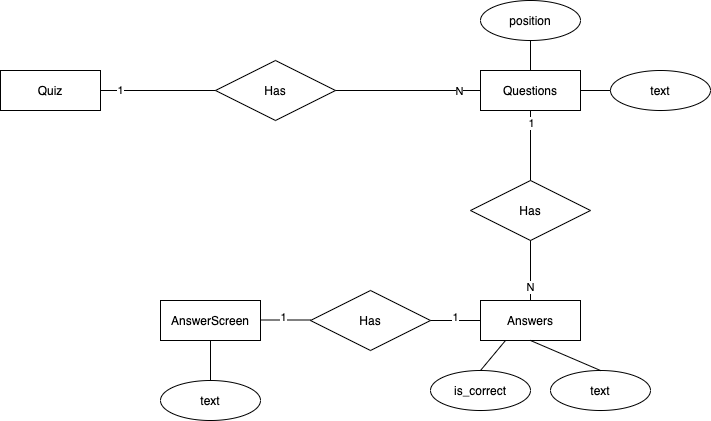

The diagram above was exported from draw.io. Its source (the exported page's mxGraphModel, read from the mxfile embedded in the PNG):
<mxGraphModel dx="1426" dy="724" grid="1" gridSize="10" guides="1" tooltips="1" connect="1" arrows="1" fold="1" page="1" pageScale="1" pageWidth="850" pageHeight="1100" math="0" shadow="0">
  <root>
    <mxCell id="0" />
    <mxCell id="1" parent="0" />
    <mxCell id="jvwkJJ08sIABKIm0pjBy-2" value="Quiz" style="whiteSpace=wrap;html=1;align=center;" vertex="1" parent="1">
      <mxGeometry x="90" y="250" width="100" height="40" as="geometry" />
    </mxCell>
    <mxCell id="jvwkJJ08sIABKIm0pjBy-3" value="Has" style="shape=rhombus;perimeter=rhombusPerimeter;whiteSpace=wrap;html=1;align=center;" vertex="1" parent="1">
      <mxGeometry x="305" y="240" width="120" height="60" as="geometry" />
    </mxCell>
    <mxCell id="jvwkJJ08sIABKIm0pjBy-5" value="Questions" style="whiteSpace=wrap;html=1;align=center;" vertex="1" parent="1">
      <mxGeometry x="570" y="250" width="100" height="40" as="geometry" />
    </mxCell>
    <mxCell id="jvwkJJ08sIABKIm0pjBy-7" value="Answers" style="whiteSpace=wrap;html=1;align=center;" vertex="1" parent="1">
      <mxGeometry x="570" y="480" width="100" height="40" as="geometry" />
    </mxCell>
    <mxCell id="jvwkJJ08sIABKIm0pjBy-10" value="Has" style="shape=rhombus;perimeter=rhombusPerimeter;whiteSpace=wrap;html=1;align=center;" vertex="1" parent="1">
      <mxGeometry x="560" y="360" width="120" height="60" as="geometry" />
    </mxCell>
    <mxCell id="jvwkJJ08sIABKIm0pjBy-13" value="is_correct" style="ellipse;whiteSpace=wrap;html=1;align=center;" vertex="1" parent="1">
      <mxGeometry x="520" y="550" width="100" height="40" as="geometry" />
    </mxCell>
    <mxCell id="jvwkJJ08sIABKIm0pjBy-14" value="" style="endArrow=none;html=1;entryX=0.25;entryY=1;entryDx=0;entryDy=0;exitX=0.5;exitY=0;exitDx=0;exitDy=0;" edge="1" parent="1" source="jvwkJJ08sIABKIm0pjBy-13" target="jvwkJJ08sIABKIm0pjBy-7">
      <mxGeometry width="50" height="50" relative="1" as="geometry">
        <mxPoint x="490" y="630" as="sourcePoint" />
        <mxPoint x="540" y="580" as="targetPoint" />
      </mxGeometry>
    </mxCell>
    <mxCell id="jvwkJJ08sIABKIm0pjBy-17" value="position" style="ellipse;whiteSpace=wrap;html=1;align=center;" vertex="1" parent="1">
      <mxGeometry x="570" y="180" width="100" height="40" as="geometry" />
    </mxCell>
    <mxCell id="jvwkJJ08sIABKIm0pjBy-20" value="" style="endArrow=none;html=1;entryX=0.5;entryY=1;entryDx=0;entryDy=0;exitX=0.5;exitY=0;exitDx=0;exitDy=0;" edge="1" parent="1" source="jvwkJJ08sIABKIm0pjBy-5" target="jvwkJJ08sIABKIm0pjBy-17">
      <mxGeometry width="50" height="50" relative="1" as="geometry">
        <mxPoint x="580" y="290" as="sourcePoint" />
        <mxPoint x="625" y="220" as="targetPoint" />
      </mxGeometry>
    </mxCell>
    <mxCell id="jvwkJJ08sIABKIm0pjBy-21" value="AnswerScreen" style="whiteSpace=wrap;html=1;align=center;" vertex="1" parent="1">
      <mxGeometry x="250" y="480" width="100" height="40" as="geometry" />
    </mxCell>
    <mxCell id="jvwkJJ08sIABKIm0pjBy-22" value="Has" style="shape=rhombus;perimeter=rhombusPerimeter;whiteSpace=wrap;html=1;align=center;" vertex="1" parent="1">
      <mxGeometry x="400" y="470" width="120" height="60" as="geometry" />
    </mxCell>
    <mxCell id="jvwkJJ08sIABKIm0pjBy-24" value="" style="endArrow=none;html=1;entryX=0;entryY=0.5;entryDx=0;entryDy=0;exitX=1;exitY=0.5;exitDx=0;exitDy=0;" edge="1" parent="1" source="jvwkJJ08sIABKIm0pjBy-22" target="jvwkJJ08sIABKIm0pjBy-7">
      <mxGeometry width="50" height="50" relative="1" as="geometry">
        <mxPoint x="510" y="550" as="sourcePoint" />
        <mxPoint x="555" y="480" as="targetPoint" />
      </mxGeometry>
    </mxCell>
    <mxCell id="jvwkJJ08sIABKIm0pjBy-26" value="1" style="edgeLabel;html=1;align=center;verticalAlign=middle;resizable=0;points=[];" vertex="1" connectable="0" parent="jvwkJJ08sIABKIm0pjBy-24">
      <mxGeometry x="-0.04" y="4" relative="1" as="geometry">
        <mxPoint as="offset" />
      </mxGeometry>
    </mxCell>
    <mxCell id="jvwkJJ08sIABKIm0pjBy-25" value="" style="endArrow=none;html=1;entryX=0;entryY=0.5;entryDx=0;entryDy=0;exitX=1;exitY=0.5;exitDx=0;exitDy=0;" edge="1" parent="1">
      <mxGeometry width="50" height="50" relative="1" as="geometry">
        <mxPoint x="350" y="499.5" as="sourcePoint" />
        <mxPoint x="400" y="499.5" as="targetPoint" />
      </mxGeometry>
    </mxCell>
    <mxCell id="jvwkJJ08sIABKIm0pjBy-27" value="1" style="edgeLabel;html=1;align=center;verticalAlign=middle;resizable=0;points=[];" vertex="1" connectable="0" parent="jvwkJJ08sIABKIm0pjBy-25">
      <mxGeometry x="-0.12" y="4" relative="1" as="geometry">
        <mxPoint y="1" as="offset" />
      </mxGeometry>
    </mxCell>
    <mxCell id="jvwkJJ08sIABKIm0pjBy-28" value="text" style="ellipse;whiteSpace=wrap;html=1;align=center;" vertex="1" parent="1">
      <mxGeometry x="640" y="550" width="100" height="40" as="geometry" />
    </mxCell>
    <mxCell id="jvwkJJ08sIABKIm0pjBy-29" value="" style="endArrow=none;html=1;entryX=0.5;entryY=1;entryDx=0;entryDy=0;exitX=0.5;exitY=0;exitDx=0;exitDy=0;" edge="1" parent="1" source="jvwkJJ08sIABKIm0pjBy-28" target="jvwkJJ08sIABKIm0pjBy-7">
      <mxGeometry width="50" height="50" relative="1" as="geometry">
        <mxPoint x="590" y="560" as="sourcePoint" />
        <mxPoint x="605" y="530" as="targetPoint" />
      </mxGeometry>
    </mxCell>
    <mxCell id="jvwkJJ08sIABKIm0pjBy-30" value="text" style="ellipse;whiteSpace=wrap;html=1;align=center;" vertex="1" parent="1">
      <mxGeometry x="700" y="250" width="100" height="40" as="geometry" />
    </mxCell>
    <mxCell id="jvwkJJ08sIABKIm0pjBy-32" value="" style="endArrow=none;html=1;entryX=1;entryY=0.5;entryDx=0;entryDy=0;exitX=0;exitY=0.5;exitDx=0;exitDy=0;" edge="1" parent="1" source="jvwkJJ08sIABKIm0pjBy-30" target="jvwkJJ08sIABKIm0pjBy-5">
      <mxGeometry width="50" height="50" relative="1" as="geometry">
        <mxPoint x="744.6446609406726" y="305.85786437626894" as="sourcePoint" />
        <mxPoint x="700" y="270" as="targetPoint" />
      </mxGeometry>
    </mxCell>
    <mxCell id="jvwkJJ08sIABKIm0pjBy-34" value="text" style="ellipse;whiteSpace=wrap;html=1;align=center;" vertex="1" parent="1">
      <mxGeometry x="250" y="560" width="100" height="40" as="geometry" />
    </mxCell>
    <mxCell id="jvwkJJ08sIABKIm0pjBy-36" value="" style="endArrow=none;html=1;exitX=0.5;exitY=0;exitDx=0;exitDy=0;" edge="1" parent="1" source="jvwkJJ08sIABKIm0pjBy-34">
      <mxGeometry width="50" height="50" relative="1" as="geometry">
        <mxPoint x="250" y="570" as="sourcePoint" />
        <mxPoint x="300" y="520" as="targetPoint" />
      </mxGeometry>
    </mxCell>
    <mxCell id="jvwkJJ08sIABKIm0pjBy-37" value="" style="endArrow=none;html=1;entryX=0;entryY=0.5;entryDx=0;entryDy=0;exitX=1;exitY=0.5;exitDx=0;exitDy=0;" edge="1" parent="1" source="jvwkJJ08sIABKIm0pjBy-3" target="jvwkJJ08sIABKIm0pjBy-5">
      <mxGeometry width="50" height="50" relative="1" as="geometry">
        <mxPoint x="450" y="340" as="sourcePoint" />
        <mxPoint x="500" y="290" as="targetPoint" />
      </mxGeometry>
    </mxCell>
    <mxCell id="jvwkJJ08sIABKIm0pjBy-40" value="N" style="edgeLabel;html=1;align=center;verticalAlign=middle;resizable=0;points=[];" vertex="1" connectable="0" parent="jvwkJJ08sIABKIm0pjBy-37">
      <mxGeometry x="0.6966" relative="1" as="geometry">
        <mxPoint as="offset" />
      </mxGeometry>
    </mxCell>
    <mxCell id="jvwkJJ08sIABKIm0pjBy-38" value="" style="endArrow=none;html=1;entryX=0;entryY=0.5;entryDx=0;entryDy=0;exitX=1;exitY=0.5;exitDx=0;exitDy=0;" edge="1" parent="1" source="jvwkJJ08sIABKIm0pjBy-2" target="jvwkJJ08sIABKIm0pjBy-3">
      <mxGeometry width="50" height="50" relative="1" as="geometry">
        <mxPoint x="180" y="280" as="sourcePoint" />
        <mxPoint x="325" y="280" as="targetPoint" />
      </mxGeometry>
    </mxCell>
    <mxCell id="jvwkJJ08sIABKIm0pjBy-39" value="1" style="edgeLabel;html=1;align=center;verticalAlign=middle;resizable=0;points=[];" vertex="1" connectable="0" parent="jvwkJJ08sIABKIm0pjBy-38">
      <mxGeometry x="-0.6696" y="1" relative="1" as="geometry">
        <mxPoint as="offset" />
      </mxGeometry>
    </mxCell>
    <mxCell id="jvwkJJ08sIABKIm0pjBy-41" value="" style="endArrow=none;html=1;entryX=0.5;entryY=1;entryDx=0;entryDy=0;exitX=0.5;exitY=0;exitDx=0;exitDy=0;" edge="1" parent="1" source="jvwkJJ08sIABKIm0pjBy-10" target="jvwkJJ08sIABKIm0pjBy-5">
      <mxGeometry width="50" height="50" relative="1" as="geometry">
        <mxPoint x="400" y="420" as="sourcePoint" />
        <mxPoint x="450" y="370" as="targetPoint" />
      </mxGeometry>
    </mxCell>
    <mxCell id="jvwkJJ08sIABKIm0pjBy-42" value="1" style="edgeLabel;html=1;align=center;verticalAlign=middle;resizable=0;points=[];" vertex="1" connectable="0" parent="jvwkJJ08sIABKIm0pjBy-41">
      <mxGeometry x="0.6571" relative="1" as="geometry">
        <mxPoint as="offset" />
      </mxGeometry>
    </mxCell>
    <mxCell id="jvwkJJ08sIABKIm0pjBy-45" value="" style="endArrow=none;html=1;entryX=0.5;entryY=1;entryDx=0;entryDy=0;exitX=0.5;exitY=0;exitDx=0;exitDy=0;" edge="1" parent="1" source="jvwkJJ08sIABKIm0pjBy-7" target="jvwkJJ08sIABKIm0pjBy-10">
      <mxGeometry width="50" height="50" relative="1" as="geometry">
        <mxPoint x="400" y="420" as="sourcePoint" />
        <mxPoint x="450" y="370" as="targetPoint" />
      </mxGeometry>
    </mxCell>
    <mxCell id="jvwkJJ08sIABKIm0pjBy-46" value="N" style="edgeLabel;html=1;align=center;verticalAlign=middle;resizable=0;points=[];" vertex="1" connectable="0" parent="jvwkJJ08sIABKIm0pjBy-45">
      <mxGeometry x="-0.5333" y="1" relative="1" as="geometry">
        <mxPoint as="offset" />
      </mxGeometry>
    </mxCell>
  </root>
</mxGraphModel>